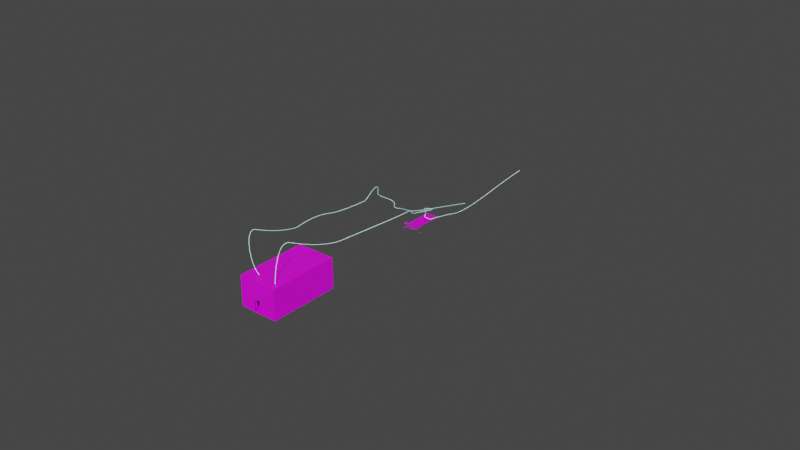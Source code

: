 # Source: tutorial_facilityRoomPushing.blend  (saved by Blender 2.81.16; exported with 4.5.12 LTS)
import bpy
from mathutils import Matrix  # noqa: F401  (used for matrix-valued properties, if any)

bpy.ops.wm.read_factory_settings(use_empty=True)
scene = bpy.context.scene
scene.name = 'Scene'

# ---- collections
col_collection = bpy.data.collections.new('Collection'); scene.collection.children.link(col_collection)

# ---- images (referenced by path relative to the original .blend; pixels are not part of the script)
import os
ASSET_DIR = os.environ.get("B2B_ASSET_DIR", "")  # directory of the original .blend (textures are referenced by path, not embedded)
HERE = os.path.dirname(os.path.abspath(__file__))  # packed textures are extracted next to this script under _unpacked/

def load_image(name, relpath, width, height, colorspace="sRGB"):
    """Load a texture the original file referenced (path relative to the .blend, or extracted next to this script)."""
    p = next((c for c in (os.path.join(HERE, relpath), os.path.join(ASSET_DIR, relpath)) if relpath and os.path.exists(c)), "")
    if p:
        img = bpy.data.images.load(p, check_existing=True)
        img.name = name
    else:  # same state as the original file: an image datablock whose file is absent (Cycles renders it pink)
        img = bpy.data.images.new(name, width, height)
        img.source = "FILE"
        img.filepath = "//" + (relpath or name)
    img.colorspace_settings.name = colorspace
    return img
img_tile_png = load_image('tile.png', 'tile.png', 1024, 1024, 'sRGB')

# ---- materials (node trees are filled in below, after node groups)
mat_tile = bpy.data.materials.new('Tile')
mat_tile.use_transparent_shadow = False
mat_wirelit = bpy.data.materials.new('WireLit')
mat_wirelit.use_transparent_shadow = False

# ---- material node trees
mat_tile.use_nodes = True; mat_tile.node_tree.nodes.clear()
_N = mat_tile.node_tree.nodes; _L = mat_tile.node_tree.links
n0 = _N.new('ShaderNodeOutputMaterial'); n0.name = 'Material Output'; n0.location = (300, 300)
n1 = _N.new('ShaderNodeBsdfPrincipled'); n1.name = 'Principled BSDF'; n1.location = (10, 300)
n1.distribution = 'GGX'
n1.subsurface_method = 'BURLEY'
n1.inputs[3].default_value = 1.45
n1.inputs[27].default_value = (0.0, 0.0, 0.0, 1.0)
n1.inputs[28].default_value = 1.0
n2 = _N.new('ShaderNodeTexImage'); n2.name = 'Image Texture'; n2.location = (-280, 275)
n2.image = img_tile_png
_L.new(n1.outputs[0], n0.inputs[0])
_L.new(n2.outputs[0], n1.inputs[0])
n0.is_active_output = True
mat_wirelit.use_nodes = True; mat_wirelit.node_tree.nodes.clear()
_N = mat_wirelit.node_tree.nodes; _L = mat_wirelit.node_tree.links
n0 = _N.new('ShaderNodeOutputMaterial'); n0.name = 'Material Output'; n0.location = (300, 300)
n1 = _N.new('ShaderNodeBsdfPrincipled'); n1.name = 'Principled BSDF'; n1.location = (10, 300)
n1.distribution = 'GGX'
n1.subsurface_method = 'BURLEY'
n1.inputs[2].default_value = 0.0
n1.inputs[3].default_value = 1.45
n1.inputs[27].default_value = (0.1556, 0.563, 0.5438, 1.0)
n1.inputs[28].default_value = 1.0
_L.new(n1.outputs[0], n0.inputs[0])
n0.is_active_output = True

# ---- world
world_world = bpy.data.worlds.new('World'); scene.world = world_world
world_world.use_nodes = True; world_world.node_tree.nodes.clear()
_N = world_world.node_tree.nodes; _L = world_world.node_tree.links
n0 = _N.new('ShaderNodeOutputWorld'); n0.name = 'World Output'; n0.location = (300, 300)
n1 = _N.new('ShaderNodeBackground'); n1.name = 'Background'; n1.location = (10, 300)
n1.inputs[0].default_value = (0.05088, 0.05088, 0.05088, 1.0)
_L.new(n1.outputs[0], n0.inputs[0])
n0.is_active_output = True
world_world.color = (0.05088, 0.05088, 0.05088)
world_world.use_sun_shadow = False
world_world.sun_shadow_jitter_overblur = 0.0

# ---- meshes
me_cube_001 = bpy.data.meshes.new('Cube.001')
me_cube_001.from_pydata([(8.0, 16.0, 0.0), (8.0, 16.0, 12.0), (8.0, -16.0, 0.0), (8.0, -16.0, 12.0), (-8.0, 16.0, 0.0), (-8.0, 16.0, 12.0), (-8.0, -16.0, 0.0), (-8.0, -16.0, 12.0), (-1.5, -16.0, 0.0), (1.5, -16.0, 0.0), (0.5, -16.0, 12.0), (-0.5, -16.0, 12.0), (8.0, -16.0, 5.0), (-8.0, -16.0, 5.0), (0.5, -16.0, 5.0), (-0.5, -16.0, 5.0), (8.0, -16.0, 4.0), (-8.0, -16.0, 4.0), (1.5, -16.0, 4.0), (-1.5, -16.0, 4.0)], [], [(15, 13, 7, 11), (5, 1, 3, 10, 11, 7), (0, 4, 6, 8, 9, 2), (12, 14, 10, 3), (14, 15, 11, 10), (16, 18, 14, 12), (19, 17, 13, 15), (4, 5, 7, 13, 17, 6), (8, 6, 17, 19), (16, 12, 3, 1, 0, 2), (2, 9, 18, 16)])
_uv = me_cube_001.uv_layers.new(name='UVMap')
_uv.uv.foreach_set('vector', [7.0, 8.5, 7.0, 16.0, 0.001387, 16.0, 0.001387, 8.5, 16.0, 32.0, 0.002297, 32.0, 0.002262, 0.002272, 7.501, 0.002264, 8.501, 0.002264, 16.0, 0.002262, 0.002275, 16.0, 0.002262, 0.002262, 32.0, 0.002278, 32.0, 6.501, 32.0, 9.501, 32.0, 16.0, 7.0, 0.001387, 7.0, 7.5, 0.001387, 7.5, 0.001385, 0.001388, 7.0, 7.5, 7.0, 8.5, 0.001387, 8.5, 0.001387, 7.5, 8.0, 0.001387, 8.0, 6.5, 7.0, 7.5, 7.0, 0.001387, 8.0, 9.5, 8.0, 16.0, 7.0, 16.0, 7.0, 8.5, 32.0, 0.002045, 32.0, 12.0, 0.001962, 12.0, 0.001959, 5.001, 0.001959, 4.001, 0.001971, 0.001959, 12.0, 9.5, 12.0, 16.0, 8.0, 16.0, 8.0, 9.5, 32.0, 4.001, 32.0, 5.001, 32.0, 12.0, 0.001959, 12.0, 0.001959, 0.001963, 32.0, 0.001959, 12.0, 0.001385, 12.0, 6.5, 8.0, 6.5, 8.0, 0.001387])
me_cube_001.materials.append(mat_tile)
me_cube_001.use_remesh_fix_poles = True
me_cube_001.use_remesh_preserve_attributes = False
me_cube_001.use_mirror_vertex_groups = False
me_cube_001.update()
me_cube_002 = bpy.data.meshes.new('Cube.002')
me_cube_002.from_pydata([(3.0, 3.0, -0.015), (3.0, 3.0, 0.015), (3.0, -12.0, -0.015), (3.0, -12.0, 0.015), (-3.0, 3.0, -0.015), (-3.0, 3.0, 0.015), (-3.0, -12.0, -0.015), (-3.0, -12.0, 0.015), (1.032, -12.58, -0.2247), (1.032, -12.58, -0.1947), (1.032, -13.58, -0.2247), (1.032, -13.58, -0.1947), (0.03196, -12.58, -0.2247), (0.03196, -12.58, -0.1947), (0.03196, -13.58, -0.2247), (0.03196, -13.58, -0.1947), (-1.816, -13.24, -0.3302), (-1.817, -13.24, -0.3003), (-1.89, -14.23, -0.2851), (-1.891, -14.23, -0.2552), (-2.811, -13.17, -0.393), (-2.813, -13.16, -0.3631), (-2.885, -14.16, -0.3479), (-2.887, -14.16, -0.318), (-0.4885, -13.05, 0.05568), (-0.4952, -13.05, 0.0849), (-0.6141, -14.04, 0.04631), (-0.6209, -14.04, 0.07554), (-1.455, -12.93, -0.1697), (-1.461, -12.93, -0.1405), (-1.58, -13.92, -0.1791), (-1.587, -13.92, -0.1499), (2.762, -12.56, -0.2255), (2.753, -12.55, -0.1971), (3.693, -12.28, 0.008131), (3.684, -12.27, 0.03651), (2.99, -13.5, -0.0001199), (2.981, -13.5, 0.02826), (3.921, -13.22, 0.2335), (3.913, -13.22, 0.2619), (4.695, -13.14, -1.389), (4.681, -13.14, -1.363), (4.715, -12.15, -1.302), (4.7, -12.15, -1.276), (5.564, -13.2, -0.8979), (5.549, -13.2, -0.8719), (5.584, -12.21, -0.8103), (5.569, -12.21, -0.7843), (-4.857, -11.19, -0.2385), (-4.849, -11.19, -0.2109), (-4.993, -10.25, 0.08887), (-4.985, -10.26, 0.1165), (-3.904, -10.97, -0.4521), (-3.896, -10.98, -0.4245), (-4.04, -10.04, -0.1247), (-4.032, -10.05, -0.09711), (2.107, -12.53, -0.2397), (2.105, -12.53, -0.2097), (2.279, -13.51, -0.2608), (2.277, -13.51, -0.2308), (1.123, -12.7, -0.3014), (1.121, -12.7, -0.2715), (1.295, -13.68, -0.3225), (1.294, -13.69, -0.2926)], [], [(0, 1, 3, 2), (2, 3, 7, 6), (6, 7, 5, 4), (4, 5, 1, 0), (2, 6, 4, 0), (7, 3, 1, 5), (8, 9, 11, 10), (10, 11, 15, 14), (14, 15, 13, 12), (12, 13, 9, 8), (10, 14, 12, 8), (15, 11, 9, 13), (16, 17, 19, 18), (18, 19, 23, 22), (22, 23, 21, 20), (20, 21, 17, 16), (18, 22, 20, 16), (23, 19, 17, 21), (24, 25, 27, 26), (26, 27, 31, 30), (30, 31, 29, 28), (28, 29, 25, 24), (26, 30, 28, 24), (31, 27, 25, 29), (32, 33, 35, 34), (34, 35, 39, 38), (38, 39, 37, 36), (36, 37, 33, 32), (34, 38, 36, 32), (39, 35, 33, 37), (40, 41, 43, 42), (42, 43, 47, 46), (46, 47, 45, 44), (44, 45, 41, 40), (42, 46, 44, 40), (47, 43, 41, 45), (48, 49, 51, 50), (50, 51, 55, 54), (54, 55, 53, 52), (52, 53, 49, 48), (50, 54, 52, 48), (55, 51, 49, 53), (56, 57, 59, 58), (58, 59, 63, 62), (62, 63, 61, 60), (60, 61, 57, 56), (58, 62, 60, 56), (63, 59, 57, 61)])
_uv = me_cube_002.uv_layers.new(name='UVMap')
_uv.uv.foreach_set('vector', [0.0, 0.0, 0.0, 0.0, 0.0, 0.0, 0.0, 0.0, 0.0, 0.0, 0.0, 0.0, 0.0, 0.0, 0.0, 0.0, 0.0, 0.0, 0.0, 0.0, 0.0, 0.0, 0.0, 0.0, 0.0, 0.0, 0.0, 0.0, 0.0, 0.0, 0.0, 0.0, 6.0, 15.0, 0.0009486, 15.0, 0.0009512, 0.0009486, 6.0, 0.0009495, 15.0, 0.0009486, 15.0, 6.0, 0.0009486, 6.0, 0.0009495, 0.0009508, 0.0, 0.0, 0.0, 0.0, 0.0, 0.0, 0.0, 0.0, 0.0, 0.0, 0.0, 0.0, 0.0, 0.0, 0.0, 0.0, 0.0, 0.0, 0.0, 0.0, 0.0, 0.0, 0.0, 0.0, 0.0, 0.0, 0.0, 0.0, 0.0, 0.0, 0.0, 0.0, 0.9999, 0.9999, 0.0001002, 0.9999, 9.998e-05, 0.0001001, 0.9999, 9.998e-05, 9.998e-05, 0.9999, 9.998e-05, 9.998e-05, 0.9999, 0.0001001, 0.9999, 0.9999, 0.0, 0.0, 0.0, 0.0, 0.0, 0.0, 0.0, 0.0, 0.0, 0.0, 0.0, 0.0, 0.0, 0.0, 0.0, 0.0, 0.0, 0.0, 0.0, 0.0, 0.0, 0.0, 0.0, 0.0, 0.0, 0.0, 0.0, 0.0, 0.0, 0.0, 0.0, 0.0, 0.9999, 0.9999, 0.0001002, 0.9999, 9.998e-05, 0.0001001, 0.9999, 9.998e-05, 9.998e-05, 0.9999, 9.998e-05, 9.998e-05, 0.9999, 0.0001001, 0.9999, 0.9999, 0.0, 0.0, 0.0, 0.0, 0.0, 0.0, 0.0, 0.0, 0.0, 0.0, 0.0, 0.0, 0.0, 0.0, 0.0, 0.0, 0.0, 0.0, 0.0, 0.0, 0.0, 0.0, 0.0, 0.0, 0.0, 0.0, 0.0, 0.0, 0.0, 0.0, 0.0, 0.0, 0.9999, 0.9999, 0.0001002, 0.9999, 9.998e-05, 0.0001001, 0.9999, 9.998e-05, 9.998e-05, 0.9999, 9.998e-05, 9.998e-05, 0.9999, 0.0001001, 0.9999, 0.9999, 0.0, 0.0, 0.0, 0.0, 0.0, 0.0, 0.0, 0.0, 0.0, 0.0, 0.0, 0.0, 0.0, 0.0, 0.0, 0.0, 0.0, 0.0, 0.0, 0.0, 0.0, 0.0, 0.0, 0.0, 0.0, 0.0, 0.0, 0.0, 0.0, 0.0, 0.0, 0.0, 0.9999, 0.9999, 0.0001002, 0.9999, 9.998e-05, 0.0001001, 0.9999, 9.998e-05, 9.998e-05, 0.9999, 9.998e-05, 9.998e-05, 0.9999, 0.0001001, 0.9999, 0.9999, 0.0, 0.0, 0.0, 0.0, 0.0, 0.0, 0.0, 0.0, 0.0, 0.0, 0.0, 0.0, 0.0, 0.0, 0.0, 0.0, 0.0, 0.0, 0.0, 0.0, 0.0, 0.0, 0.0, 0.0, 0.0, 0.0, 0.0, 0.0, 0.0, 0.0, 0.0, 0.0, 0.9999, 0.9999, 0.0001002, 0.9999, 9.998e-05, 0.0001001, 0.9999, 9.998e-05, 9.998e-05, 0.9999, 9.998e-05, 9.998e-05, 0.9999, 0.0001001, 0.9999, 0.9999, 0.0, 0.0, 0.0, 0.0, 0.0, 0.0, 0.0, 0.0, 0.0, 0.0, 0.0, 0.0, 0.0, 0.0, 0.0, 0.0, 0.0, 0.0, 0.0, 0.0, 0.0, 0.0, 0.0, 0.0, 0.0, 0.0, 0.0, 0.0, 0.0, 0.0, 0.0, 0.0, 0.9999, 0.9999, 0.0001002, 0.9999, 9.998e-05, 0.0001001, 0.9999, 9.998e-05, 9.998e-05, 0.9999, 9.998e-05, 9.998e-05, 0.9999, 0.0001001, 0.9999, 0.9999, 0.0, 0.0, 0.0, 0.0, 0.0, 0.0, 0.0, 0.0, 0.0, 0.0, 0.0, 0.0, 0.0, 0.0, 0.0, 0.0, 0.0, 0.0, 0.0, 0.0, 0.0, 0.0, 0.0, 0.0, 0.0, 0.0, 0.0, 0.0, 0.0, 0.0, 0.0, 0.0, 0.9999, 0.9999, 0.0001002, 0.9999, 9.998e-05, 0.0001001, 0.9999, 9.998e-05, 9.998e-05, 0.9999, 9.998e-05, 9.998e-05, 0.9999, 0.0001001, 0.9999, 0.9999])
me_cube_002.materials.append(mat_tile)
me_cube_002.use_remesh_fix_poles = True
me_cube_002.use_remesh_preserve_attributes = False
me_cube_002.use_mirror_vertex_groups = False
me_cube_002.update()
me_cube_003 = bpy.data.meshes.new('Cube.003')
me_cube_003.from_pydata([(9.0, 13.0, -1.0), (9.0, 13.0, 13.0), (-9.0, 13.0, -1.0), (-9.0, 13.0, 13.0), (-9.0, 16.0, -1.0), (-9.0, 16.0, 13.0), (9.0, 16.0, -1.0), (9.0, 16.0, 13.0)], [], [(0, 1, 3, 2), (4, 5, 7, 6)])
_uv = me_cube_003.uv_layers.new(name='UVMap')
_uv.uv.foreach_set('vector', [28.0, 18.0, 14.0, 18.0, 14.0, 9.537e-07, 28.0, 0.0, 14.0, 18.0, 2.861e-06, 18.0, 0.0, 9.537e-07, 14.0, 0.0])
me_cube_003.materials.append(mat_tile)
me_cube_003.use_remesh_fix_poles = True
me_cube_003.use_remesh_preserve_attributes = False
me_cube_003.use_mirror_vertex_groups = False
me_cube_003.update()
me_circle = bpy.data.meshes.new('Circle')
me_circle.from_pydata([(-5.771e-08, 0.5079, 0.2118), (-0.09908, 0.4981, 0.2118), (-0.1943, 0.4692, 0.2118), (-0.2821, 0.4223, 0.2118), (-0.3591, 0.3591, 0.2118), (-0.4223, 0.2821, 0.2118), (-0.4692, 0.1943, 0.2118), (-0.4981, 0.09908, 0.2118), (-0.5079, -1.729e-06, 0.2118), (-0.4981, -0.09908, 0.2118), (-0.4692, -0.1943, 0.2118), (-0.4223, -0.2821, 0.2118), (-0.3591, -0.3591, 0.2118), (-0.2821, -0.4223, 0.2118), (-0.1943, -0.4692, 0.2118), (-0.09908, -0.4981, 0.2118), (1.078e-07, -0.5079, 0.2118), (0.09908, -0.4981, 0.2118), (0.1943, -0.4692, 0.2118), (0.2821, -0.4223, 0.2118), (0.3591, -0.3591, 0.2118), (0.4223, -0.2821, 0.2118), (0.4692, -0.1943, 0.2118), (0.4981, -0.09908, 0.2118), (0.5079, -1.277e-06, 0.2118), (0.4981, 0.09908, 0.2118), (0.4692, 0.1943, 0.2118), (0.4223, 0.2821, 0.2118), (0.3591, 0.3591, 0.2118), (0.2821, 0.4223, 0.2118), (0.1943, 0.4692, 0.2118), (0.09908, 0.4981, 0.2118), (-3.905e-08, 0.6858, 0.06927), (-0.1338, 0.6726, 0.06927), (-0.2624, 0.6336, 0.06927), (-0.381, 0.5702, 0.06927), (-0.4849, 0.4849, 0.06927), (-0.5702, 0.381, 0.06927), (-0.6336, 0.2624, 0.06927), (-0.6726, 0.1338, 0.06927), (-0.6858, -5.267e-06, 0.06927), (-0.6726, -0.1338, 0.06927), (-0.6336, -0.2625, 0.06927), (-0.5702, -0.381, 0.06927), (-0.4849, -0.4849, 0.06927), (-0.381, -0.5702, 0.06927), (-0.2624, -0.6336, 0.06927), (-0.1338, -0.6726, 0.06927), (1.844e-07, -0.6858, 0.06927), (0.1338, -0.6726, 0.06927), (0.2624, -0.6336, 0.06927), (0.381, -0.5702, 0.06927), (0.4849, -0.4849, 0.06927), (0.5702, -0.381, 0.06927), (0.6336, -0.2625, 0.06927), (0.6726, -0.1338, 0.06927), (0.6858, -4.657e-06, 0.06927), (0.6726, 0.1338, 0.06927), (0.6336, 0.2624, 0.06927), (0.5702, 0.381, 0.06927), (0.4849, 0.4849, 0.06927), (0.381, 0.5702, 0.06927), (0.2624, 0.6336, 0.06927), (0.1338, 0.6726, 0.06927), (-0.2458, 0.1642, 0.2192), (-0.192, 0.1283, 0.1723), (-0.1728, 0.1155, 0.1291), (-0.147, 0.0982, 0.09122), (-0.1155, 0.07716, 0.06013), (-0.07955, 0.05314, 0.03703), (-0.04055, 0.02709, 0.0228), (-0.04506, 0.01866, 0.0228), (-0.01866, 0.04505, 0.0228), (-0.08839, 0.0366, 0.03703), (-0.1283, 0.05314, 0.06013), (-0.1633, 0.06764, 0.09122), (-0.192, 0.07954, 0.1291), (-0.2134, 0.08838, 0.1723), (-0.2731, 0.1131, 0.2192), (-0.03661, 0.08838, 0.03703), (-0.05315, 0.1283, 0.06013), (-0.2899, 0.05767, 0.2192), (-0.2265, 0.04505, 0.1723), (-0.2039, 0.04054, 0.1291), (-0.1734, 0.03448, 0.09122), (-0.1362, 0.02709, 0.06013), (-0.09383, 0.01866, 0.03703), (-0.06765, 0.1633, 0.09122), (-0.07955, 0.192, 0.1291), (-0.04784, 0.009508, 0.0228), (-0.04877, -7.629e-06, 0.0228), (-0.09567, -7.629e-06, 0.03703), (-0.1389, -7.629e-06, 0.06013), (-0.1768, -7.629e-06, 0.09122), (-0.2079, -7.629e-06, 0.1291), (-0.231, -7.629e-06, 0.1723), (-0.2956, -6.061e-06, 0.2192), (-0.08839, 0.2134, 0.1723), (-0.1131, 0.2731, 0.2192), (-0.2899, -0.05768, 0.2192), (-0.2265, -0.04507, 0.1723), (-0.2039, -0.04056, 0.1291), (-0.1734, -0.03449, 0.09122), (-0.1362, -0.0271, 0.06013), (-0.09383, -0.01867, 0.03703), (-0.04784, -0.009523, 0.0228), (-0.04506, -0.01867, 0.0228), (-0.08839, -0.03662, 0.03703), (-0.1283, -0.05316, 0.06013), (-0.1633, -0.06766, 0.09122), (-0.192, -0.07956, 0.1291), (-0.2134, -0.0884, 0.1723), (-0.2731, -0.1131, 0.2192), (-0.2458, -0.1642, 0.2192), (-0.192, -0.1283, 0.1723), (-0.1728, -0.1155, 0.1291), (-0.147, -0.09822, 0.09122), (-0.1155, -0.07717, 0.06013), (-0.07955, -0.05316, 0.03703), (-0.04055, -0.0271, 0.0228), (-0.03449, -0.03449, 0.0228), (-0.06765, -0.06766, 0.03703), (-0.09821, -0.09822, 0.06013), (-0.125, -0.125, 0.09122), (-0.1642, 0.2458, 0.2192), (-0.1283, 0.192, 0.1723), (-0.147, -0.147, 0.1291), (-0.1633, -0.1633, 0.1723), (-0.209, -0.209, 0.2192), (-0.1155, 0.1728, 0.1291), (-0.09821, 0.147, 0.09122), (-0.1642, -0.2458, 0.2192), (-0.1283, -0.1921, 0.1723), (-0.1155, -0.1728, 0.1291), (-0.09821, -0.147, 0.09122), (-0.07716, -0.1155, 0.06013), (-0.05315, -0.07956, 0.03703), (-0.0271, -0.04056, 0.0228), (-0.07716, 0.1155, 0.06013), (-0.05315, 0.07954, 0.03703), (-0.01866, -0.04507, 0.0228), (-0.03661, -0.0884, 0.03703), (-0.05315, -0.1283, 0.06013), (-0.06765, -0.1633, 0.09122), (-0.07955, -0.1921, 0.1291), (-0.08839, -0.2134, 0.1723), (-0.1131, -0.2731, 0.2192), (-0.0271, 0.04054, 0.0228), (-0.05767, -0.2899, 0.2192), (-0.04506, -0.2265, 0.1723), (-0.04055, -0.2039, 0.1291), (-0.03449, -0.1734, 0.09122), (-0.0271, -0.1362, 0.06013), (-0.01866, -0.09384, 0.03703), (-0.009515, -0.04784, 0.0228), (1.478e-07, -0.04878, 0.0228), (1.478e-07, -0.09568, 0.03703), (1.441e-07, -0.1389, 0.06013), (1.404e-07, -0.1768, 0.09122), (1.255e-07, -0.2079, 0.1291), (1.627e-07, -0.231, 0.1723), (1.121e-07, -0.2956, 0.2192), (0.05767, -0.2899, 0.2192), (0.04506, -0.2265, 0.1723), (0.04055, -0.2039, 0.1291), (0.03449, -0.1734, 0.09122), (0.0271, -0.1362, 0.06013), (0.01866, -0.09384, 0.03703), (0.009515, -0.04784, 0.0228), (0.01866, -0.04507, 0.0228), (0.03661, -0.0884, 0.03703), (0.05315, -0.1283, 0.06013), (0.06765, -0.1633, 0.09122), (0.07955, -0.1921, 0.1291), (0.08839, -0.2134, 0.1723), (0.1131, -0.2731, 0.2192), (-0.03449, 0.03448, 0.0228), (-0.06765, 0.06764, 0.03703), (0.1642, -0.2458, 0.2192), (0.1283, -0.1921, 0.1723), (0.1155, -0.1728, 0.1291), (0.09821, -0.147, 0.09122), (0.07716, -0.1155, 0.06013), (0.05315, -0.07956, 0.03703), (0.0271, -0.04056, 0.0228), (0.03449, -0.03449, 0.0228), (0.06765, -0.06766, 0.03703), (0.09821, -0.09822, 0.06013), (0.125, -0.125, 0.09122), (-0.09821, 0.0982, 0.06013), (-0.125, 0.125, 0.09122), (0.147, -0.147, 0.1291), (0.1633, -0.1633, 0.1723), (0.209, -0.209, 0.2192), (-0.147, 0.147, 0.1291), (-0.1633, 0.1633, 0.1723), (0.2458, -0.1642, 0.2192), (0.192, -0.1283, 0.1723), (0.1728, -0.1155, 0.1291), (0.147, -0.09822, 0.09122), (0.1155, -0.07717, 0.06013), (0.07955, -0.05316, 0.03703), (0.04055, -0.0271, 0.0228), (-0.209, 0.209, 0.2192), (0.04506, -0.01867, 0.0228), (0.08839, -0.03662, 0.03703), (0.1283, -0.05316, 0.06013), (0.1633, -0.06766, 0.09122), (0.192, -0.07956, 0.1291), (0.2134, -0.0884, 0.1723), (0.2731, -0.1131, 0.2192), (0.2899, -0.05768, 0.2192), (0.2265, -0.04507, 0.1723), (0.2039, -0.04056, 0.1291), (0.1734, -0.03449, 0.09122), (0.1362, -0.0271, 0.06013), (0.09383, -0.01867, 0.03703), (0.1944, 0.9775, -2.235e-08), (0.04784, -0.009523, 0.0228), (0.04877, -7.629e-06, 0.0228), (0.09567, -7.629e-06, 0.03703), (0.1389, -7.629e-06, 0.06013), (0.1768, -7.629e-06, 0.09122), (0.2079, -7.629e-06, 0.1291), (0.231, -7.629e-06, 0.1723), (0.2956, -6.061e-06, 0.2192), (0.3814, 0.9207, -2.235e-08), (0.5537, 0.8287, -2.235e-08), (0.2899, 0.05766, 0.2192), (0.2265, 0.04505, 0.1723), (0.7047, 0.7047, -2.235e-08), (0.8286, 0.5537, -2.235e-08), (0.2039, 0.04054, 0.1291), (0.1734, 0.03448, 0.09122), (0.1362, 0.02709, 0.06013), (0.09383, 0.01866, 0.03703), (0.04784, 0.009508, 0.0228), (0.04506, 0.01866, 0.0228), (0.08839, 0.0366, 0.03703), (0.1283, 0.05314, 0.06013), (0.1633, 0.06764, 0.09122), (0.192, 0.07954, 0.1291), (0.2134, 0.08838, 0.1723), (0.2731, 0.1131, 0.2192), (0.9207, 0.3814, -2.235e-08), (0.9775, 0.1944, -2.235e-08), (0.9966, 4.332e-06, -2.235e-08), (0.9775, -0.1944, -2.235e-08), (0.2458, 0.1642, 0.2192), (0.192, 0.1283, 0.1723), (0.1728, 0.1155, 0.1291), (0.147, 0.0982, 0.09122), (0.1155, 0.07716, 0.06013), (0.07955, 0.05314, 0.03703), (0.04055, 0.02709, 0.0228), (0.03449, 0.03448, 0.0228), (0.06765, 0.06764, 0.03703), (0.09821, 0.0982, 0.06013), (0.125, 0.125, 0.09122), (0.9207, -0.3814, -2.235e-08), (0.8286, -0.5537, -2.235e-08), (0.147, 0.147, 0.1291), (0.1633, 0.1633, 0.1723), (0.209, 0.209, 0.2192), (0.7047, -0.7047, -2.235e-08), (0.5537, -0.8286, -2.235e-08), (0.1642, 0.2458, 0.2192), (0.1283, 0.192, 0.1723), (0.1155, 0.1728, 0.1291), (0.09821, 0.147, 0.09122), (0.07716, 0.1155, 0.06013), (0.05315, 0.07954, 0.03703), (0.0271, 0.04054, 0.0228), (1.468e-07, -7.629e-06, 0.018), (0.3814, -0.9207, -2.235e-08), (0.1944, -0.9775, -2.235e-08), (0.01866, 0.04505, 0.0228), (0.03661, 0.08838, 0.03703), (0.05315, 0.1283, 0.06013), (0.06765, 0.1633, 0.09122), (0.07955, 0.192, 0.1291), (0.08839, 0.2134, 0.1723), (0.1131, 0.2731, 0.2192), (3.001e-07, -0.9966, -2.235e-08), (-0.1944, -0.9775, -2.235e-08), (0.05767, 0.2899, 0.2192), (0.04506, 0.2265, 0.1723), (0.04055, 0.2039, 0.1291), (0.03449, 0.1734, 0.09122), (0.0271, 0.1362, 0.06013), (-0.3814, -0.9207, -2.235e-08), (-0.5537, -0.8286, -2.235e-08), (0.01866, 0.09382, 0.03703), (0.009515, 0.04783, 0.0228), (1.468e-07, 0.04877, 0.0228), (1.468e-07, 0.09566, 0.03703), (1.468e-07, 0.1389, 0.06013), (1.468e-07, 0.1768, 0.09122), (1.468e-07, 0.2079, 0.1291), (1.468e-07, 0.231, 0.1723), (1.379e-07, 0.2956, 0.2192), (-0.7047, -0.7047, -2.235e-08), (-0.8286, -0.5537, -2.235e-08), (-0.9207, -0.3814, -2.235e-08), (-0.9775, -0.1944, -2.235e-08), (-0.9966, 3.445e-06, -2.235e-08), (-0.9775, 0.1944, -2.235e-08), (-0.9207, 0.3814, -2.235e-08), (-0.8286, 0.5537, -2.235e-08), (-0.7047, 0.7047, -2.235e-08), (-0.5537, 0.8286, -2.235e-08), (-0.3814, 0.9207, -2.235e-08), (-0.1944, 0.9775, -2.235e-08), (-2.466e-08, 0.9966, -2.235e-08), (-0.009515, 0.04783, 0.0228), (-0.01866, 0.09382, 0.03703), (-0.0271, 0.1362, 0.06013), (-0.03449, 0.1734, 0.09122), (-0.04055, 0.2039, 0.1291), (-0.04506, 0.2265, 0.1723), (-0.05767, 0.2899, 0.2192)], [], [(12, 11, 43, 44), (26, 25, 57, 58), (13, 12, 44, 45), (27, 26, 58, 59), (14, 13, 45, 46), (1, 0, 32, 33), (28, 27, 59, 60), (15, 14, 46, 47), (2, 1, 33, 34), (29, 28, 60, 61), (16, 15, 47, 48), (3, 2, 34, 35), (30, 29, 61, 62), (17, 16, 48, 49), (4, 3, 35, 36), (31, 30, 62, 63), (18, 17, 49, 50), (5, 4, 36, 37), (0, 31, 63, 32), (19, 18, 50, 51), (6, 5, 37, 38), (20, 19, 51, 52), (7, 6, 38, 39), (21, 20, 52, 53), (8, 7, 39, 40), (22, 21, 53, 54), (9, 8, 40, 41), (23, 22, 54, 55), (10, 9, 41, 42), (24, 23, 55, 56), (11, 10, 42, 43), (25, 24, 56, 57), (320, 300, 0, 1), (98, 320, 1, 2), (124, 98, 2, 3), (203, 124, 3, 4), (64, 203, 4, 5), (78, 64, 5, 6), (81, 78, 6, 7), (96, 81, 7, 8), (99, 96, 8, 9), (112, 99, 9, 10), (113, 112, 10, 11), (128, 113, 11, 12), (131, 128, 12, 13), (146, 131, 13, 14), (148, 146, 14, 15), (161, 148, 15, 16), (162, 161, 16, 17), (175, 162, 17, 18), (178, 175, 18, 19), (193, 178, 19, 20), (196, 193, 20, 21), (210, 196, 21, 22), (211, 210, 22, 23), (225, 211, 23, 24), (228, 225, 24, 25), (243, 228, 25, 26), (248, 243, 26, 27), (263, 248, 27, 28), (266, 263, 28, 29), (282, 266, 29, 30), (285, 282, 30, 31), (300, 285, 31, 0), (79, 315, 316, 80), (314, 294, 295, 315), (97, 319, 320, 98), (318, 298, 299, 319), (315, 295, 296, 316), (88, 318, 319, 97), (273, 314, 72), (139, 79, 80, 138), (138, 80, 87, 130), (80, 316, 317, 87), (125, 97, 98, 124), (72, 314, 315, 79), (273, 72, 147), (147, 72, 79, 139), (176, 147, 139, 177), (194, 129, 125, 195), (190, 130, 129, 194), (129, 88, 97, 125), (195, 125, 124, 203), (130, 87, 88, 129), (273, 147, 176), (177, 139, 138, 189), (189, 138, 130, 190), (68, 189, 190, 67), (66, 194, 195, 65), (67, 190, 194, 66), (70, 176, 177, 69), (69, 177, 189, 68), (65, 195, 203, 64), (273, 176, 70), (71, 70, 69, 73), (273, 70, 71), (75, 67, 66, 76), (73, 69, 68, 74), (74, 68, 67, 75), (76, 66, 65, 77), (77, 65, 64, 78), (85, 74, 75, 84), (82, 77, 78, 81), (86, 73, 74, 85), (84, 75, 76, 83), (89, 71, 73, 86), (83, 76, 77, 82), (94, 83, 82, 95), (95, 82, 81, 96), (93, 84, 83, 94), (92, 85, 84, 93), (90, 89, 86, 91), (273, 71, 89), (103, 92, 93, 102), (273, 89, 90), (105, 90, 91, 104), (273, 90, 105), (101, 94, 95, 100), (100, 95, 96, 99), (104, 91, 92, 103), (91, 86, 85, 92), (109, 102, 101, 110), (107, 104, 103, 108), (111, 100, 99, 112), (106, 105, 104, 107), (102, 93, 94, 101), (273, 105, 106), (108, 103, 102, 109), (110, 101, 100, 111), (118, 107, 108, 117), (115, 110, 111, 114), (273, 106, 119), (116, 109, 110, 115), (114, 111, 112, 113), (127, 114, 113, 128), (123, 116, 115, 126), (120, 119, 118, 121), (119, 106, 107, 118), (273, 119, 120), (121, 118, 117, 122), (117, 108, 109, 116), (122, 117, 116, 123), (132, 127, 128, 131), (273, 120, 137), (134, 123, 126, 133), (133, 126, 127, 132), (136, 121, 122, 135), (126, 115, 114, 127), (137, 120, 121, 136), (143, 134, 133, 144), (140, 137, 136, 141), (135, 122, 123, 134), (145, 132, 131, 146), (273, 137, 140), (142, 135, 134, 143), (151, 143, 144, 150), (154, 140, 141, 153), (150, 144, 145, 149), (152, 142, 143, 151), (144, 133, 132, 145), (273, 140, 154), (141, 136, 135, 142), (149, 145, 146, 148), (168, 155, 156, 167), (160, 149, 148, 161), (273, 155, 168), (165, 158, 159, 164), (167, 156, 157, 166), (163, 160, 161, 162), (164, 159, 160, 163), (166, 157, 158, 165), (169, 168, 167, 170), (273, 168, 169), (173, 164, 163, 174), (172, 165, 164, 173), (174, 163, 162, 175), (170, 167, 166, 171), (183, 170, 171, 182), (184, 169, 170, 183), (179, 174, 175, 178), (180, 173, 174, 179), (273, 169, 184), (171, 166, 165, 172), (187, 182, 181, 188), (191, 180, 179, 192), (192, 179, 178, 193), (188, 181, 180, 191), (181, 172, 173, 180), (182, 171, 172, 181), (185, 184, 183, 186), (186, 183, 182, 187), (273, 185, 202), (202, 185, 186, 201), (273, 184, 185), (157, 152, 151, 158), (201, 186, 187, 200), (199, 188, 191, 198), (273, 202, 204), (209, 197, 196, 210), (273, 154, 155), (198, 191, 192, 197), (197, 192, 193, 196), (200, 187, 188, 199), (208, 198, 197, 209), (216, 205, 206, 215), (215, 206, 207, 214), (213, 208, 209, 212), (219, 218, 216, 220), (218, 204, 205, 216), (221, 215, 214, 222), (214, 207, 208, 213), (212, 209, 210, 211), (273, 218, 219), (222, 214, 213, 223), (223, 213, 212, 224), (220, 216, 215, 221), (224, 212, 211, 225), (234, 221, 222, 233), (233, 222, 223, 232), (232, 223, 224, 229), (235, 220, 221, 234), (229, 224, 225, 228), (273, 219, 236), (158, 151, 150, 159), (236, 219, 220, 235), (237, 236, 235, 238), (206, 200, 199, 207), (240, 233, 232, 241), (273, 236, 237), (239, 234, 233, 240), (242, 229, 228, 243), (238, 235, 234, 239), (241, 232, 229, 242), (250, 241, 242, 249), (273, 237, 254), (253, 238, 239, 252), (204, 202, 201, 205), (205, 201, 200, 206), (156, 153, 152, 157), (261, 250, 249, 262), (252, 239, 240, 251), (256, 253, 252, 257), (251, 240, 241, 250), (255, 254, 253, 256), (249, 242, 243, 248), (254, 237, 238, 253), (258, 251, 250, 261), (269, 258, 261, 268), (273, 255, 272), (257, 252, 251, 258), (207, 199, 198, 208), (273, 254, 255), (267, 262, 263, 266), (262, 249, 248, 263), (159, 150, 149, 160), (271, 256, 257, 270), (268, 261, 262, 267), (270, 257, 258, 269), (272, 255, 256, 271), (280, 268, 267, 281), (278, 270, 269, 279), (281, 267, 266, 282), (273, 272, 276), (277, 271, 270, 278), (276, 272, 271, 277), (279, 269, 268, 280), (288, 279, 280, 287), (273, 276, 293), (287, 280, 281, 286), (293, 276, 277, 292), (292, 277, 278, 289), (286, 281, 282, 285), (289, 278, 279, 288), (273, 204, 218), (155, 154, 153, 156), (297, 288, 287, 298), (296, 289, 288, 297), (294, 293, 292, 295), (298, 287, 286, 299), (273, 293, 294), (273, 294, 314), (299, 286, 285, 300), (295, 292, 289, 296), (87, 317, 318, 88), (316, 296, 297, 317), (317, 297, 298, 318), (153, 141, 142, 152), (42, 41, 304, 303), (56, 55, 247, 246), (43, 42, 303, 302), (57, 56, 246, 245), (44, 43, 302, 301), (58, 57, 245, 244), (45, 44, 301, 291), (59, 58, 244, 231), (46, 45, 291, 290), (33, 32, 313, 312), (60, 59, 231, 230), (47, 46, 290, 284), (34, 33, 312, 311), (61, 60, 230, 227), (48, 47, 284, 283), (35, 34, 311, 310), (62, 61, 227, 226), (49, 48, 283, 275), (36, 35, 310, 309), (63, 62, 226, 217), (50, 49, 275, 274), (37, 36, 309, 308), (32, 63, 217, 313), (51, 50, 274, 265), (38, 37, 308, 307), (52, 51, 265, 264), (39, 38, 307, 306), (53, 52, 264, 260), (40, 39, 306, 305), (54, 53, 260, 259), (41, 40, 305, 304), (55, 54, 259, 247), (319, 299, 300, 320)])
me_circle.polygons.foreach_set('use_smooth', [True] * 320)
_uv = me_circle.uv_layers.new(name='UVMap')
_uv.uv.foreach_set('vector', [0.0, 0.0, 0.0, 0.0, 0.0, 0.0, 0.0, 0.0, 0.0, 0.0, 0.0, 0.0, 0.0, 0.0, 0.0, 0.0, 0.0, 0.0, 0.0, 0.0, 0.0, 0.0, 0.0, 0.0, 0.0, 0.0, 0.0, 0.0, 0.0, 0.0, 0.0, 0.0, 0.0, 0.0, 0.0, 0.0, 0.0, 0.0, 0.0, 0.0, 0.0, 0.0, 0.0, 0.0, 0.0, 0.0, 0.0, 0.0, 0.0, 0.0, 0.0, 0.0, 0.0, 0.0, 0.0, 0.0, 0.0, 0.0, 0.0, 0.0, 0.0, 0.0, 0.0, 0.0, 0.0, 0.0, 0.0, 0.0, 0.0, 0.0, 0.0, 0.0, 0.0, 0.0, 0.0, 0.0, 0.0, 0.0, 0.0, 0.0, 0.0, 0.0, 0.0, 0.0, 0.0, 0.0, 0.0, 0.0, 0.0, 0.0, 0.0, 0.0, 0.0, 0.0, 0.0, 0.0, 0.0, 0.0, 0.0, 0.0, 0.0, 0.0, 0.0, 0.0, 0.0, 0.0, 0.0, 0.0, 0.0, 0.0, 0.0, 0.0, 0.0, 0.0, 0.0, 0.0, 0.0, 0.0, 0.0, 0.0, 0.0, 0.0, 0.0, 0.0, 0.0, 0.0, 0.0, 0.0, 0.0, 0.0, 0.0, 0.0, 0.0, 0.0, 0.0, 0.0, 0.0, 0.0, 0.0, 0.0, 0.0, 0.0, 0.0, 0.0, 0.0, 0.0, 0.0, 0.0, 0.0, 0.0, 0.0, 0.0, 0.0, 0.0, 0.0, 0.0, 0.0, 0.0, 0.0, 0.0, 0.0, 0.0, 0.0, 0.0, 0.0, 0.0, 0.0, 0.0, 0.0, 0.0, 0.0, 0.0, 0.0, 0.0, 0.0, 0.0, 0.0, 0.0, 0.0, 0.0, 0.0, 0.0, 0.0, 0.0, 0.0, 0.0, 0.0, 0.0, 0.0, 0.0, 0.0, 0.0, 0.0, 0.0, 0.0, 0.0, 0.0, 0.0, 0.0, 0.0, 0.0, 0.0, 0.0, 0.0, 0.0, 0.0, 0.0, 0.0, 0.0, 0.0, 0.0, 0.0, 0.0, 0.0, 0.0, 0.0, 0.0, 0.0, 0.0, 0.0, 0.0, 0.0, 0.0, 0.0, 0.0, 0.0, 0.0, 0.0, 0.0, 0.0, 0.0, 0.0, 0.0, 0.0, 0.0, 0.0, 0.0, 0.0, 0.0, 0.0, 0.0, 0.0, 0.0, 0.0, 0.0, 0.0, 0.0, 0.0, 0.0, 0.0, 0.0, 0.0, 0.0, 0.0, 0.0, 0.0, 0.7812, 0.4375, 0.75, 0.4375, 0.0, 0.0, 0.0, 0.0, 0.8125, 0.4375, 0.7812, 0.4375, 0.0, 0.0, 0.0, 0.0, 0.8438, 0.4375, 0.8125, 0.4375, 0.0, 0.0, 0.0, 0.0, 0.875, 0.4375, 0.8438, 0.4375, 0.0, 0.0, 0.0, 0.0, 0.9062, 0.4375, 0.875, 0.4375, 0.0, 0.0, 0.0, 0.0, 0.9375, 0.4375, 0.9062, 0.4375, 0.0, 0.0, 0.0, 0.0, 0.9688, 0.4375, 0.9375, 0.4375, 0.0, 0.0, 0.0, 0.0, 1.0, 0.4375, 0.9688, 0.4375, 0.0, 0.0, 0.0, 0.0, 0.03125, 0.4375, 0.0, 0.4375, 0.0, 0.0, 0.0, 0.0, 0.0625, 0.4375, 0.03125, 0.4375, 0.0, 0.0, 0.0, 0.0, 0.09375, 0.4375, 0.0625, 0.4375, 0.0, 0.0, 0.0, 0.0, 0.125, 0.4375, 0.09375, 0.4375, 0.0, 0.0, 0.0, 0.0, 0.1562, 0.4375, 0.125, 0.4375, 0.0, 0.0, 0.0, 0.0, 0.1875, 0.4375, 0.1562, 0.4375, 0.0, 0.0, 0.0, 0.0, 0.2187, 0.4375, 0.1875, 0.4375, 0.0, 0.0, 0.0, 0.0, 0.25, 0.4375, 0.2187, 0.4375, 0.0, 0.0, 0.0, 0.0, 0.2812, 0.4375, 0.25, 0.4375, 0.0, 0.0, 0.0, 0.0, 0.3125, 0.4375, 0.2812, 0.4375, 0.0, 0.0, 0.0, 0.0, 0.3437, 0.4375, 0.3125, 0.4375, 0.0, 0.0, 0.0, 0.0, 0.375, 0.4375, 0.3437, 0.4375, 0.0, 0.0, 0.0, 0.0, 0.4062, 0.4375, 0.375, 0.4375, 0.0, 0.0, 0.0, 0.0, 0.4375, 0.4375, 0.4062, 0.4375, 0.0, 0.0, 0.0, 0.0, 0.4687, 0.4375, 0.4375, 0.4375, 0.0, 0.0, 0.0, 0.0, 0.5, 0.4375, 0.4687, 0.4375, 0.0, 0.0, 0.0, 0.0, 0.5312, 0.4375, 0.5, 0.4375, 0.0, 0.0, 0.0, 0.0, 0.5625, 0.4375, 0.5312, 0.4375, 0.0, 0.0, 0.0, 0.0, 0.5937, 0.4375, 0.5625, 0.4375, 0.0, 0.0, 0.0, 0.0, 0.625, 0.4375, 0.5937, 0.4375, 0.0, 0.0, 0.0, 0.0, 0.6562, 0.4375, 0.625, 0.4375, 0.0, 0.0, 0.0, 0.0, 0.6875, 0.4375, 0.6562, 0.4375, 0.0, 0.0, 0.0, 0.0, 0.7188, 0.4375, 0.6875, 0.4375, 0.0, 0.0, 0.0, 0.0, 0.75, 0.4375, 0.7188, 0.4375, 0.0, 0.0, 0.0, 0.0, 0.8125, 0.125, 0.7812, 0.125, 0.7812, 0.1875, 0.8125, 0.1875, 0.7812, 0.0625, 0.75, 0.0625, 0.75, 0.125, 0.7812, 0.125, 0.8125, 0.375, 0.7812, 0.375, 0.7812, 0.4375, 0.8125, 0.4375, 0.7812, 0.3125, 0.75, 0.3125, 0.75, 0.375, 0.7812, 0.375, 0.7812, 0.125, 0.75, 0.125, 0.75, 0.1875, 0.7812, 0.1875, 0.8125, 0.3125, 0.7812, 0.3125, 0.7812, 0.375, 0.8125, 0.375, 0.7969, 0.0, 0.7812, 0.0625, 0.8125, 0.0625, 0.8438, 0.125, 0.8125, 0.125, 0.8125, 0.1875, 0.8438, 0.1875, 0.8438, 0.1875, 0.8125, 0.1875, 0.8125, 0.25, 0.8438, 0.25, 0.8125, 0.1875, 0.7812, 0.1875, 0.7812, 0.25, 0.8125, 0.25, 0.8438, 0.375, 0.8125, 0.375, 0.8125, 0.4375, 0.8438, 0.4375, 0.8125, 0.0625, 0.7812, 0.0625, 0.7812, 0.125, 0.8125, 0.125, 0.8281, 0.0, 0.8125, 0.0625, 0.8438, 0.0625, 0.8438, 0.0625, 0.8125, 0.0625, 0.8125, 0.125, 0.8438, 0.125, 0.875, 0.0625, 0.8438, 0.0625, 0.8438, 0.125, 0.875, 0.125, 0.875, 0.3125, 0.8438, 0.3125, 0.8438, 0.375, 0.875, 0.375, 0.875, 0.25, 0.8438, 0.25, 0.8438, 0.3125, 0.875, 0.3125, 0.8438, 0.3125, 0.8125, 0.3125, 0.8125, 0.375, 0.8438, 0.375, 0.875, 0.375, 0.8438, 0.375, 0.8438, 0.4375, 0.875, 0.4375, 0.8438, 0.25, 0.8125, 0.25, 0.8125, 0.3125, 0.8438, 0.3125, 0.8594, 0.0, 0.8438, 0.0625, 0.875, 0.0625, 0.875, 0.125, 0.8438, 0.125, 0.8438, 0.1875, 0.875, 0.1875, 0.875, 0.1875, 0.8438, 0.1875, 0.8438, 0.25, 0.875, 0.25, 0.9062, 0.1875, 0.875, 0.1875, 0.875, 0.25, 0.9062, 0.25, 0.9062, 0.3125, 0.875, 0.3125, 0.875, 0.375, 0.9062, 0.375, 0.9062, 0.25, 0.875, 0.25, 0.875, 0.3125, 0.9062, 0.3125, 0.9063, 0.0625, 0.875, 0.0625, 0.875, 0.125, 0.9063, 0.125, 0.9063, 0.125, 0.875, 0.125, 0.875, 0.1875, 0.9062, 0.1875, 0.9062, 0.375, 0.875, 0.375, 0.875, 0.4375, 0.9062, 0.4375, 0.8906, 0.0, 0.875, 0.0625, 0.9063, 0.0625, 0.9375, 0.0625, 0.9063, 0.0625, 0.9063, 0.125, 0.9375, 0.125, 0.9219, 0.0, 0.9063, 0.0625, 0.9375, 0.0625, 0.9375, 0.25, 0.9062, 0.25, 0.9062, 0.3125, 0.9375, 0.3125, 0.9375, 0.125, 0.9063, 0.125, 0.9062, 0.1875, 0.9375, 0.1875, 0.9375, 0.1875, 0.9062, 0.1875, 0.9062, 0.25, 0.9375, 0.25, 0.9375, 0.3125, 0.9062, 0.3125, 0.9062, 0.375, 0.9375, 0.375, 0.9375, 0.375, 0.9062, 0.375, 0.9062, 0.4375, 0.9375, 0.4375, 0.9688, 0.1875, 0.9375, 0.1875, 0.9375, 0.25, 0.9688, 0.25, 0.9688, 0.375, 0.9375, 0.375, 0.9375, 0.4375, 0.9688, 0.4375, 0.9688, 0.125, 0.9375, 0.125, 0.9375, 0.1875, 0.9688, 0.1875, 0.9688, 0.25, 0.9375, 0.25, 0.9375, 0.3125, 0.9688, 0.3125, 0.9688, 0.0625, 0.9375, 0.0625, 0.9375, 0.125, 0.9688, 0.125, 0.9688, 0.3125, 0.9375, 0.3125, 0.9375, 0.375, 0.9688, 0.375, 1.0, 0.3125, 0.9688, 0.3125, 0.9688, 0.375, 1.0, 0.375, 1.0, 0.375, 0.9688, 0.375, 0.9688, 0.4375, 1.0, 0.4375, 1.0, 0.25, 0.9688, 0.25, 0.9688, 0.3125, 1.0, 0.3125, 1.0, 0.1875, 0.9688, 0.1875, 0.9688, 0.25, 1.0, 0.25, 1.0, 0.0625, 0.9688, 0.0625, 0.9688, 0.125, 1.0, 0.125, 0.9531, 0.0, 0.9375, 0.0625, 0.9688, 0.0625, 0.03125, 0.1875, 5.96e-08, 0.1875, 0.0, 0.25, 0.03125, 0.25, 0.9844, 0.0, 0.9688, 0.0625, 1.0, 0.0625, 0.03125, 0.0625, 2.384e-07, 0.0625, 8.941e-08, 0.125, 0.03125, 0.125, 0.01563, 0.0, 2.384e-07, 0.0625, 0.03125, 0.0625, 0.03125, 0.3125, 0.0, 0.3125, 5.96e-08, 0.375, 0.03125, 0.375, 0.03125, 0.375, 5.96e-08, 0.375, 0.0, 0.4375, 0.03125, 0.4375, 0.03125, 0.125, 8.941e-08, 0.125, 5.96e-08, 0.1875, 0.03125, 0.1875, 1.0, 0.125, 0.9688, 0.125, 0.9688, 0.1875, 1.0, 0.1875, 0.0625, 0.25, 0.03125, 0.25, 0.03125, 0.3125, 0.0625, 0.3125, 0.0625, 0.125, 0.03125, 0.125, 0.03125, 0.1875, 0.0625, 0.1875, 0.0625, 0.375, 0.03125, 0.375, 0.03125, 0.4375, 0.0625, 0.4375, 0.0625, 0.0625, 0.03125, 0.0625, 0.03125, 0.125, 0.0625, 0.125, 0.03125, 0.25, 0.0, 0.25, 0.0, 0.3125, 0.03125, 0.3125, 0.04688, 0.0, 0.03125, 0.0625, 0.0625, 0.0625, 0.0625, 0.1875, 0.03125, 0.1875, 0.03125, 0.25, 0.0625, 0.25, 0.0625, 0.3125, 0.03125, 0.3125, 0.03125, 0.375, 0.0625, 0.375, 0.09375, 0.125, 0.0625, 0.125, 0.0625, 0.1875, 0.09375, 0.1875, 0.09375, 0.3125, 0.0625, 0.3125, 0.0625, 0.375, 0.09375, 0.375, 0.07813, 0.0, 0.0625, 0.0625, 0.09375, 0.0625, 0.09375, 0.25, 0.0625, 0.25, 0.0625, 0.3125, 0.09375, 0.3125, 0.09375, 0.375, 0.0625, 0.375, 0.0625, 0.4375, 0.09375, 0.4375, 0.125, 0.375, 0.09375, 0.375, 0.09375, 0.4375, 0.125, 0.4375, 0.125, 0.25, 0.09375, 0.25, 0.09375, 0.3125, 0.125, 0.3125, 0.125, 0.0625, 0.09375, 0.0625, 0.09375, 0.125, 0.125, 0.125, 0.09375, 0.0625, 0.0625, 0.0625, 0.0625, 0.125, 0.09375, 0.125, 0.1094, 0.0, 0.09375, 0.0625, 0.125, 0.0625, 0.125, 0.125, 0.09375, 0.125, 0.09375, 0.1875, 0.125, 0.1875, 0.09375, 0.1875, 0.0625, 0.1875, 0.0625, 0.25, 0.09375, 0.25, 0.125, 0.1875, 0.09375, 0.1875, 0.09375, 0.25, 0.125, 0.25, 0.1563, 0.375, 0.125, 0.375, 0.125, 0.4375, 0.1562, 0.4375, 0.1406, 0.0, 0.125, 0.0625, 0.1563, 0.0625, 0.1563, 0.25, 0.125, 0.25, 0.125, 0.3125, 0.1562, 0.3125, 0.1562, 0.3125, 0.125, 0.3125, 0.125, 0.375, 0.1563, 0.375, 0.1563, 0.125, 0.125, 0.125, 0.125, 0.1875, 0.1563, 0.1875, 0.125, 0.3125, 0.09375, 0.3125, 0.09375, 0.375, 0.125, 0.375, 0.1563, 0.0625, 0.125, 0.0625, 0.125, 0.125, 0.1563, 0.125, 0.1875, 0.25, 0.1563, 0.25, 0.1562, 0.3125, 0.1875, 0.3125, 0.1875, 0.0625, 0.1563, 0.0625, 0.1563, 0.125, 0.1875, 0.125, 0.1563, 0.1875, 0.125, 0.1875, 0.125, 0.25, 0.1563, 0.25, 0.1875, 0.375, 0.1563, 0.375, 0.1562, 0.4375, 0.1875, 0.4375, 0.1719, 0.0, 0.1563, 0.0625, 0.1875, 0.0625, 0.1875, 0.1875, 0.1563, 0.1875, 0.1563, 0.25, 0.1875, 0.25, 0.2187, 0.25, 0.1875, 0.25, 0.1875, 0.3125, 0.2187, 0.3125, 0.2188, 0.0625, 0.1875, 0.0625, 0.1875, 0.125, 0.2188, 0.125, 0.2187, 0.3125, 0.1875, 0.3125, 0.1875, 0.375, 0.2188, 0.375, 0.2188, 0.1875, 0.1875, 0.1875, 0.1875, 0.25, 0.2187, 0.25, 0.1875, 0.3125, 0.1562, 0.3125, 0.1563, 0.375, 0.1875, 0.375, 0.2031, 0.0, 0.1875, 0.0625, 0.2188, 0.0625, 0.1875, 0.125, 0.1563, 0.125, 0.1563, 0.1875, 0.1875, 0.1875, 0.2188, 0.375, 0.1875, 0.375, 0.1875, 0.4375, 0.2187, 0.4375, 0.2812, 0.0625, 0.25, 0.0625, 0.25, 0.125, 0.2812, 0.125, 0.25, 0.375, 0.2188, 0.375, 0.2187, 0.4375, 0.25, 0.4375, 0.2656, 0.0, 0.25, 0.0625, 0.2812, 0.0625, 0.2812, 0.25, 0.25, 0.25, 0.25, 0.3125, 0.2812, 0.3125, 0.2812, 0.125, 0.25, 0.125, 0.25, 0.1875, 0.2812, 0.1875, 0.2812, 0.375, 0.25, 0.375, 0.25, 0.4375, 0.2812, 0.4375, 0.2812, 0.3125, 0.25, 0.3125, 0.25, 0.375, 0.2812, 0.375, 0.2812, 0.1875, 0.25, 0.1875, 0.25, 0.25, 0.2812, 0.25, 0.3125, 0.0625, 0.2812, 0.0625, 0.2812, 0.125, 0.3125, 0.125, 0.2969, 0.0, 0.2812, 0.0625, 0.3125, 0.0625, 0.3125, 0.3125, 0.2812, 0.3125, 0.2812, 0.375, 0.3125, 0.375, 0.3125, 0.25, 0.2812, 0.25, 0.2812, 0.3125, 0.3125, 0.3125, 0.3125, 0.375, 0.2812, 0.375, 0.2812, 0.4375, 0.3125, 0.4375, 0.3125, 0.125, 0.2812, 0.125, 0.2812, 0.1875, 0.3125, 0.1875, 0.3437, 0.125, 0.3125, 0.125, 0.3125, 0.1875, 0.3437, 0.1875, 0.3437, 0.0625, 0.3125, 0.0625, 0.3125, 0.125, 0.3437, 0.125, 0.3437, 0.375, 0.3125, 0.375, 0.3125, 0.4375, 0.3437, 0.4375, 0.3437, 0.3125, 0.3125, 0.3125, 0.3125, 0.375, 0.3437, 0.375, 0.3281, 0.0, 0.3125, 0.0625, 0.3437, 0.0625, 0.3125, 0.1875, 0.2812, 0.1875, 0.2812, 0.25, 0.3125, 0.25, 0.375, 0.1875, 0.3437, 0.1875, 0.3437, 0.25, 0.375, 0.25, 0.375, 0.3125, 0.3437, 0.3125, 0.3437, 0.375, 0.375, 0.375, 0.375, 0.375, 0.3437, 0.375, 0.3437, 0.4375, 0.375, 0.4375, 0.375, 0.25, 0.3437, 0.25, 0.3437, 0.3125, 0.375, 0.3125, 0.3437, 0.25, 0.3125, 0.25, 0.3125, 0.3125, 0.3437, 0.3125, 0.3437, 0.1875, 0.3125, 0.1875, 0.3125, 0.25, 0.3437, 0.25, 0.375, 0.0625, 0.3437, 0.0625, 0.3437, 0.125, 0.375, 0.125, 0.375, 0.125, 0.3437, 0.125, 0.3437, 0.1875, 0.375, 0.1875, 0.3906, 0.0, 0.375, 0.0625, 0.4062, 0.0625, 0.4062, 0.0625, 0.375, 0.0625, 0.375, 0.125, 0.4062, 0.125, 0.3594, 0.0, 0.3437, 0.0625, 0.375, 0.0625, 0.25, 0.1875, 0.2188, 0.1875, 0.2187, 0.25, 0.25, 0.25, 0.4062, 0.125, 0.375, 0.125, 0.375, 0.1875, 0.4062, 0.1875, 0.4062, 0.25, 0.375, 0.25, 0.375, 0.3125, 0.4062, 0.3125, 0.4219, 0.0, 0.4062, 0.0625, 0.4375, 0.0625, 0.4375, 0.375, 0.4062, 0.375, 0.4062, 0.4375, 0.4375, 0.4375, 0.2344, 0.0, 0.2188, 0.0625, 0.25, 0.0625, 0.4062, 0.3125, 0.375, 0.3125, 0.375, 0.375, 0.4062, 0.375, 0.4062, 0.375, 0.375, 0.375, 0.375, 0.4375, 0.4062, 0.4375, 0.4062, 0.1875, 0.375, 0.1875, 0.375, 0.25, 0.4062, 0.25, 0.4375, 0.3125, 0.4062, 0.3125, 0.4062, 0.375, 0.4375, 0.375, 0.4687, 0.125, 0.4375, 0.125, 0.4375, 0.1875, 0.4687, 0.1875, 0.4687, 0.1875, 0.4375, 0.1875, 0.4375, 0.25, 0.4687, 0.25, 0.4687, 0.3125, 0.4375, 0.3125, 0.4375, 0.375, 0.4687, 0.375, 0.5, 0.0625, 0.4687, 0.0625, 0.4687, 0.125, 0.5, 0.125, 0.4687, 0.0625, 0.4375, 0.0625, 0.4375, 0.125, 0.4687, 0.125, 0.5, 0.1875, 0.4687, 0.1875, 0.4687, 0.25, 0.5, 0.25, 0.4687, 0.25, 0.4375, 0.25, 0.4375, 0.3125, 0.4687, 0.3125, 0.4687, 0.375, 0.4375, 0.375, 0.4375, 0.4375, 0.4687, 0.4375, 0.4844, 0.0, 0.4687, 0.0625, 0.5, 0.0625, 0.5, 0.25, 0.4687, 0.25, 0.4687, 0.3125, 0.5, 0.3125, 0.5, 0.3125, 0.4687, 0.3125, 0.4687, 0.375, 0.5, 0.375, 0.5, 0.125, 0.4687, 0.125, 0.4687, 0.1875, 0.5, 0.1875, 0.5, 0.375, 0.4687, 0.375, 0.4687, 0.4375, 0.5, 0.4375, 0.5312, 0.1875, 0.5, 0.1875, 0.5, 0.25, 0.5312, 0.25, 0.5312, 0.25, 0.5, 0.25, 0.5, 0.3125, 0.5312, 0.3125, 0.5312, 0.3125, 0.5, 0.3125, 0.5, 0.375, 0.5312, 0.375, 0.5312, 0.125, 0.5, 0.125, 0.5, 0.1875, 0.5312, 0.1875, 0.5312, 0.375, 0.5, 0.375, 0.5, 0.4375, 0.5312, 0.4375, 0.5156, 0.0, 0.5, 0.0625, 0.5312, 0.0625, 0.25, 0.25, 0.2187, 0.25, 0.2187, 0.3125, 0.25, 0.3125, 0.5312, 0.0625, 0.5, 0.0625, 0.5, 0.125, 0.5312, 0.125, 0.5625, 0.0625, 0.5312, 0.0625, 0.5312, 0.125, 0.5625, 0.125, 0.4375, 0.1875, 0.4062, 0.1875, 0.4062, 0.25, 0.4375, 0.25, 0.5625, 0.25, 0.5312, 0.25, 0.5312, 0.3125, 0.5625, 0.3125, 0.5469, 0.0, 0.5312, 0.0625, 0.5625, 0.0625, 0.5625, 0.1875, 0.5312, 0.1875, 0.5312, 0.25, 0.5625, 0.25, 0.5625, 0.375, 0.5312, 0.375, 0.5312, 0.4375, 0.5625, 0.4375, 0.5625, 0.125, 0.5312, 0.125, 0.5312, 0.1875, 0.5625, 0.1875, 0.5625, 0.3125, 0.5312, 0.3125, 0.5312, 0.375, 0.5625, 0.375, 0.5937, 0.3125, 0.5625, 0.3125, 0.5625, 0.375, 0.5938, 0.375, 0.5781, 0.0, 0.5625, 0.0625, 0.5937, 0.0625, 0.5937, 0.125, 0.5625, 0.125, 0.5625, 0.1875, 0.5937, 0.1875, 0.4375, 0.0625, 0.4062, 0.0625, 0.4062, 0.125, 0.4375, 0.125, 0.4375, 0.125, 0.4062, 0.125, 0.4062, 0.1875, 0.4375, 0.1875, 0.25, 0.125, 0.2188, 0.125, 0.2188, 0.1875, 0.25, 0.1875, 0.625, 0.3125, 0.5937, 0.3125, 0.5938, 0.375, 0.625, 0.375, 0.5937, 0.1875, 0.5625, 0.1875, 0.5625, 0.25, 0.5937, 0.25, 0.625, 0.125, 0.5937, 0.125, 0.5937, 0.1875, 0.625, 0.1875, 0.5937, 0.25, 0.5625, 0.25, 0.5625, 0.3125, 0.5937, 0.3125, 0.625, 0.0625, 0.5937, 0.0625, 0.5937, 0.125, 0.625, 0.125, 0.5938, 0.375, 0.5625, 0.375, 0.5625, 0.4375, 0.5937, 0.4375, 0.5937, 0.0625, 0.5625, 0.0625, 0.5625, 0.125, 0.5937, 0.125, 0.625, 0.25, 0.5937, 0.25, 0.5937, 0.3125, 0.625, 0.3125, 0.6562, 0.25, 0.625, 0.25, 0.625, 0.3125, 0.6562, 0.3125, 0.6406, 0.0, 0.625, 0.0625, 0.6562, 0.0625, 0.625, 0.1875, 0.5937, 0.1875, 0.5937, 0.25, 0.625, 0.25, 0.4375, 0.25, 0.4062, 0.25, 0.4062, 0.3125, 0.4375, 0.3125, 0.6094, 0.0, 0.5937, 0.0625, 0.625, 0.0625, 0.6562, 0.375, 0.625, 0.375, 0.625, 0.4375, 0.6562, 0.4375, 0.625, 0.375, 0.5938, 0.375, 0.5937, 0.4375, 0.625, 0.4375, 0.25, 0.3125, 0.2187, 0.3125, 0.2188, 0.375, 0.25, 0.375, 0.6562, 0.125, 0.625, 0.125, 0.625, 0.1875, 0.6562, 0.1875, 0.6562, 0.3125, 0.625, 0.3125, 0.625, 0.375, 0.6562, 0.375, 0.6562, 0.1875, 0.625, 0.1875, 0.625, 0.25, 0.6562, 0.25, 0.6562, 0.0625, 0.625, 0.0625, 0.625, 0.125, 0.6562, 0.125, 0.6875, 0.3125, 0.6562, 0.3125, 0.6562, 0.375, 0.6875, 0.375, 0.6875, 0.1875, 0.6562, 0.1875, 0.6562, 0.25, 0.6875, 0.25, 0.6875, 0.375, 0.6562, 0.375, 0.6562, 0.4375, 0.6875, 0.4375, 0.6719, 0.0, 0.6562, 0.0625, 0.6875, 0.0625, 0.6875, 0.125, 0.6562, 0.125, 0.6562, 0.1875, 0.6875, 0.1875, 0.6875, 0.0625, 0.6562, 0.0625, 0.6562, 0.125, 0.6875, 0.125, 0.6875, 0.25, 0.6562, 0.25, 0.6562, 0.3125, 0.6875, 0.3125, 0.7188, 0.25, 0.6875, 0.25, 0.6875, 0.3125, 0.7188, 0.3125, 0.7031, 0.0, 0.6875, 0.0625, 0.7187, 0.0625, 0.7188, 0.3125, 0.6875, 0.3125, 0.6875, 0.375, 0.7188, 0.375, 0.7187, 0.0625, 0.6875, 0.0625, 0.6875, 0.125, 0.7188, 0.125, 0.7188, 0.125, 0.6875, 0.125, 0.6875, 0.1875, 0.7188, 0.1875, 0.7188, 0.375, 0.6875, 0.375, 0.6875, 0.4375, 0.7188, 0.4375, 0.7188, 0.1875, 0.6875, 0.1875, 0.6875, 0.25, 0.7188, 0.25, 0.4531, 0.0, 0.4375, 0.0625, 0.4687, 0.0625, 0.25, 0.0625, 0.2188, 0.0625, 0.2188, 0.125, 0.25, 0.125, 0.75, 0.25, 0.7188, 0.25, 0.7188, 0.3125, 0.75, 0.3125, 0.75, 0.1875, 0.7188, 0.1875, 0.7188, 0.25, 0.75, 0.25, 0.75, 0.0625, 0.7187, 0.0625, 0.7188, 0.125, 0.75, 0.125, 0.75, 0.3125, 0.7188, 0.3125, 0.7188, 0.375, 0.75, 0.375, 0.7344, 0.0, 0.7187, 0.0625, 0.75, 0.0625, 0.7656, 0.0, 0.75, 0.0625, 0.7812, 0.0625, 0.75, 0.375, 0.7188, 0.375, 0.7188, 0.4375, 0.75, 0.4375, 0.75, 0.125, 0.7188, 0.125, 0.7188, 0.1875, 0.75, 0.1875, 0.8125, 0.25, 0.7812, 0.25, 0.7812, 0.3125, 0.8125, 0.3125, 0.7812, 0.1875, 0.75, 0.1875, 0.75, 0.25, 0.7812, 0.25, 0.7812, 0.25, 0.75, 0.25, 0.75, 0.3125, 0.7812, 0.3125, 0.2188, 0.125, 0.1875, 0.125, 0.1875, 0.1875, 0.2188, 0.1875, 0.0, 0.0, 0.0, 0.0, 0.0, 0.0, 0.0, 0.0, 0.0, 0.0, 0.0, 0.0, 0.0, 0.0, 0.0, 0.0, 0.0, 0.0, 0.0, 0.0, 0.0, 0.0, 0.0, 0.0, 0.0, 0.0, 0.0, 0.0, 0.0, 0.0, 0.0, 0.0, 0.0, 0.0, 0.0, 0.0, 0.0, 0.0, 0.0, 0.0, 0.0, 0.0, 0.0, 0.0, 0.0, 0.0, 0.0, 0.0, 0.0, 0.0, 0.0, 0.0, 0.0, 0.0, 0.0, 0.0, 0.0, 0.0, 0.0, 0.0, 0.0, 0.0, 0.0, 0.0, 0.0, 0.0, 0.0, 0.0, 0.0, 0.0, 0.0, 0.0, 0.0, 0.0, 0.0, 0.0, 0.0, 0.0, 0.0, 0.0, 0.0, 0.0, 0.0, 0.0, 0.0, 0.0, 0.0, 0.0, 0.0, 0.0, 0.0, 0.0, 0.0, 0.0, 0.0, 0.0, 0.0, 0.0, 0.0, 0.0, 0.0, 0.0, 0.0, 0.0, 0.0, 0.0, 0.0, 0.0, 0.0, 0.0, 0.0, 0.0, 0.0, 0.0, 0.0, 0.0, 0.0, 0.0, 0.0, 0.0, 0.0, 0.0, 0.0, 0.0, 0.0, 0.0, 0.0, 0.0, 0.0, 0.0, 0.0, 0.0, 0.0, 0.0, 0.0, 0.0, 0.0, 0.0, 0.0, 0.0, 0.0, 0.0, 0.0, 0.0, 0.0, 0.0, 0.0, 0.0, 0.0, 0.0, 0.0, 0.0, 0.0, 0.0, 0.0, 0.0, 0.0, 0.0, 0.0, 0.0, 0.0, 0.0, 0.0, 0.0, 0.0, 0.0, 0.0, 0.0, 0.0, 0.0, 0.0, 0.0, 0.0, 0.0, 0.0, 0.0, 0.0, 0.0, 0.0, 0.0, 0.0, 0.0, 0.0, 0.0, 0.0, 0.0, 0.0, 0.0, 0.0, 0.0, 0.0, 0.0, 0.0, 0.0, 0.0, 0.0, 0.0, 0.0, 0.0, 0.0, 0.0, 0.0, 0.0, 0.0, 0.0, 0.0, 0.0, 0.0, 0.0, 0.0, 0.0, 0.0, 0.0, 0.0, 0.0, 0.0, 0.0, 0.0, 0.0, 0.0, 0.0, 0.0, 0.0, 0.0, 0.0, 0.0, 0.0, 0.0, 0.0, 0.0, 0.0, 0.0, 0.0, 0.0, 0.0, 0.0, 0.0, 0.0, 0.0, 0.0, 0.0, 0.0, 0.0, 0.0, 0.0, 0.0, 0.0, 0.0, 0.0, 0.0, 0.0, 0.0, 0.0, 0.0, 0.0, 0.0, 0.7812, 0.375, 0.75, 0.375, 0.75, 0.4375, 0.7812, 0.4375])
me_circle.materials.append(mat_tile)
me_circle.use_remesh_fix_poles = True
me_circle.use_remesh_preserve_attributes = False
me_circle.use_mirror_vertex_groups = False
me_circle.update()
me_cube_000 = bpy.data.meshes.new('Cube.000')
me_cube_000.from_pydata([(9.0, 16.0, -1.0), (9.0, 16.0, 13.0), (9.0, -17.0, -1.0), (9.0, -17.0, 13.0), (-9.0, 16.0, -1.0), (-9.0, 16.0, 13.0), (-9.0, -17.0, -1.0), (-9.0, -17.0, 13.0), (-1.65, -17.0, -1.0), (1.65, -17.0, -1.0), (0.55, -17.0, 13.0), (-0.55, -17.0, 13.0), (9.0, -17.0, 4.96), (-9.0, -17.0, 4.96), (0.55, -17.0, 4.96), (-0.55, -17.0, 4.96), (9.0, -17.0, 3.86), (-9.0, -17.0, 3.86), (1.65, -17.0, 3.86), (-1.65, -17.0, 3.86)], [], [(15, 11, 7, 13), (5, 7, 11, 10, 3, 1), (0, 2, 9, 8, 6, 4), (12, 3, 10, 14), (14, 10, 11, 15), (16, 12, 14, 18), (19, 15, 13, 17), (4, 6, 17, 13, 7, 5), (8, 19, 17, 6), (16, 2, 0, 1, 3, 12), (2, 16, 18, 9)])
_uv = me_cube_000.uv_layers.new(name='UVMap')
_uv.uv.foreach_set('vector', [7.0, 8.5, 0.001387, 8.5, 0.001387, 16.0, 7.0, 16.0, 16.0, 32.0, 16.0, 0.002262, 8.501, 0.002264, 7.501, 0.002264, 0.002262, 0.002272, 0.002297, 32.0, 0.002275, 16.0, 32.0, 16.0, 32.0, 9.501, 32.0, 6.501, 32.0, 0.002278, 0.002262, 0.002262, 7.0, 0.001387, 0.001385, 0.001388, 0.001387, 7.5, 7.0, 7.5, 7.0, 7.5, 0.001387, 7.5, 0.001387, 8.5, 7.0, 8.5, 8.0, 0.001387, 7.0, 0.001387, 7.0, 7.5, 8.0, 6.5, 8.0, 9.5, 7.0, 8.5, 7.0, 16.0, 8.0, 16.0, 32.0, 0.002045, 0.001971, 0.001959, 0.001959, 4.001, 0.001959, 5.001, 0.001962, 12.0, 32.0, 12.0, 12.0, 9.5, 8.0, 9.5, 8.0, 16.0, 12.0, 16.0, 32.0, 4.001, 32.0, 0.001959, 0.001959, 0.001963, 0.001959, 12.0, 32.0, 12.0, 32.0, 5.001, 12.0, 0.001385, 8.0, 0.001387, 8.0, 6.5, 12.0, 6.5])
me_cube_000.materials.append(mat_tile)
me_cube_000.use_remesh_fix_poles = True
me_cube_000.use_remesh_preserve_attributes = False
me_cube_000.use_mirror_vertex_groups = False
me_cube_000.update()

# ---- curves / text
cu_beziercurve = bpy.data.curves.new('BezierCurve', 'CURVE')
cu_beziercurve.dimensions = '3D'
_sp = cu_beziercurve.splines.new('BEZIER'); _sp.bezier_points.add(10)
_sp.bezier_points.foreach_set('co', [-27.37, 31.64, -31.29, -8.084, 4.222, -6.676, 1.725, -0.8112, 0.953, 5.067, -0.8025, 2.679, 7.573, 1.007, 2.69, 18.39, 1.751, 0.5497, 29.98, -2.272, 2.351, 43.95, -3.169, 2.338, 61.45, -20.34, 22.13, 86.21, -27.12, 36.56, 79.51, -43.47, 41.32])
_sp.bezier_points.foreach_set('handle_left', [-34.91, 42.34, -40.9, -15.9, 6.994, -12.03, 0.8156, -0.5007, 0.677, 3.762, -0.8059, 2.005, 6.595, 0.3005, 2.685, 16.98, 1.729, 2.555, 27.82, -1.375, 1.929, 38.37, -2.383, 3.94, 59.7, -18.6, 20.27, 80.93, -26.66, 32.81, 82.29, -40.23, 41.07])
_sp.bezier_points.foreach_set('handle_right', [-19.84, 20.93, -21.68, -5.359, 3.255, -4.808, 2.858, -1.198, 1.297, 6.371, -0.799, 3.352, 8.552, 1.713, 2.694, 24.63, 1.851, -8.31, 32.87, -3.473, 2.915, 56.71, -4.966, -1.325, 66.35, -25.2, 27.32, 91.5, -27.57, 40.31, 67.33, -57.7, 42.4])
for _p, _l, _r in zip(_sp.bezier_points, ['ALIGNED', 'ALIGNED', 'ALIGNED', 'ALIGNED', 'ALIGNED', 'ALIGNED', 'ALIGNED', 'ALIGNED', 'ALIGNED', 'ALIGNED', 'ALIGNED'], ['ALIGNED', 'ALIGNED', 'ALIGNED', 'ALIGNED', 'ALIGNED', 'ALIGNED', 'ALIGNED', 'ALIGNED', 'ALIGNED', 'ALIGNED', 'ALIGNED']): _p.handle_left_type = _l; _p.handle_right_type = _r
_sp.order_u = 0
_sp.order_v = 0
_sp.use_smooth = False
cu_beziercurve.materials.append(mat_wirelit)
cu_beziercurve.use_path = True
cu_beziercurve.use_path_clamp = True
cu_beziercurve.bevel_resolution = 2
cu_beziercurve.bevel_depth = 0.1
cu_beziercurve.fill_mode = 'FULL'
cu_beziercurve_001 = bpy.data.curves.new('BezierCurve.001', 'CURVE')
cu_beziercurve_001.dimensions = '3D'
_sp = cu_beziercurve_001.splines.new('BEZIER'); _sp.bezier_points.add(10)
_sp.bezier_points.foreach_set('co', [-49.08, 12.57, -20.29, -12.12, 0.4587, -1.161, 1.725, -0.8112, 0.953, 5.067, -0.8025, 2.679, 7.573, 1.007, 2.69, 16.25, 2.879, 8.568, 30.13, -3.211, 10.3, 43.22, -11.92, 20.29, 60.2, -22.05, 29.31, 86.21, -27.12, 36.56, 79.63, -44.34, 32.85])
_sp.bezier_points.foreach_set('handle_left', [-63.51, 17.29, -27.76, -16.64, 0.7153, -3.022, 0.8156, -0.5007, 0.677, 3.642, -0.8502, 3.029, 6.932, 0.2882, 1.962, 14.35, 1.366, 8.915, 27.97, -2.313, 9.877, 37.95, -10.45, 18.18, 57.34, -21.14, 28.61, 80.93, -26.66, 32.81, 84.15, -43.7, 35.56])
_sp.bezier_points.foreach_set('handle_right', [-34.65, 7.839, -12.82, -8.941, 0.278, 0.1479, 2.858, -1.198, 1.297, 6.492, -0.7547, 2.328, 8.866, 2.457, 4.157, 24.64, 9.56, 7.039, 33.02, -4.412, 10.86, 55.26, -15.27, 25.11, 68.22, -24.6, 31.27, 91.5, -27.57, 40.31, 63.67, -46.62, 23.27])
for _p, _l, _r in zip(_sp.bezier_points, ['ALIGNED', 'ALIGNED', 'ALIGNED', 'ALIGNED', 'ALIGNED', 'ALIGNED', 'ALIGNED', 'ALIGNED', 'ALIGNED', 'ALIGNED', 'ALIGNED'], ['ALIGNED', 'ALIGNED', 'ALIGNED', 'ALIGNED', 'ALIGNED', 'ALIGNED', 'ALIGNED', 'ALIGNED', 'ALIGNED', 'ALIGNED', 'ALIGNED']): _p.handle_left_type = _l; _p.handle_right_type = _r
_sp.order_u = 0
_sp.order_v = 0
_sp.use_smooth = False
cu_beziercurve_001.materials.append(mat_wirelit)
cu_beziercurve_001.use_path = True
cu_beziercurve_001.use_path_clamp = True
cu_beziercurve_001.bevel_resolution = 2
cu_beziercurve_001.bevel_depth = 0.1
cu_beziercurve_001.fill_mode = 'FULL'

# ---- objects
ob_room = bpy.data.objects.new('Room', me_cube_001)
ob_island = bpy.data.objects.new('Island', me_cube_002)
ob_roombackwall = bpy.data.objects.new('RoomBackWall', me_cube_003)
ob_circle = bpy.data.objects.new('Circle', me_circle)
ob_beziercurve = bpy.data.objects.new('BezierCurve', cu_beziercurve)
ob_beziercurve_001 = bpy.data.objects.new('BezierCurve.001', cu_beziercurve_001)
ob_room_001 = bpy.data.objects.new('Room.001', me_cube_000)

# ---- transforms, parenting, visibility, modifiers, constraints
ob_room.location = (3.89e-06, -89.0, 0.0)
ob_room.lineart.crease_threshold = 0.0
ob_island.location = (-3.89e-06, 0.0, 0.0)
ob_island.lineart.crease_threshold = 0.0
ob_roombackwall.location = (0.0, -89.0, 0.0)
ob_roombackwall.lineart.crease_threshold = 0.0
ob_circle.location = (0.0, -94.0, 0.0)
ob_circle.lineart.crease_threshold = 0.0
_m = ob_circle.modifiers.new('EdgeSplit', 'EDGE_SPLIT')
_m.split_angle = 0.4346
ob_beziercurve.location = (5.605, -3.173, 2.591)
ob_beziercurve.rotation_euler = (1.52, -0.5931, -1.11)
ob_beziercurve.lineart.crease_threshold = 0.0
ob_beziercurve_001.location = (-11.91, -4.149, 2.785)
ob_beziercurve_001.rotation_euler = (1.52, -0.5931, -1.11)
ob_beziercurve_001.lineart.crease_threshold = 0.0
ob_room_001.location = (3.89e-06, -89.0, 0.0)
ob_room_001.lineart.crease_threshold = 0.0

# ---- collection membership
col_collection.objects.link(ob_room)
col_collection.objects.link(ob_island)
col_collection.objects.link(ob_roombackwall)
col_collection.objects.link(ob_circle)
col_collection.objects.link(ob_beziercurve)
col_collection.objects.link(ob_beziercurve_001)
col_collection.objects.link(ob_room_001)

# ---- scene / render settings (as saved in the file)
scene.frame_start = 1; scene.frame_end = 250; scene.frame_set(1)
scene.render.engine = 'BLENDER_EEVEE_NEXT'
scene.cycles.use_denoising = False
scene.cycles.samples = 128
scene.cycles.sampling_pattern = 'TABULATED_SOBOL'
scene.cycles.use_adaptive_sampling = False
scene.cycles.use_light_tree = False
scene.view_settings.view_transform = 'Filmic'
bpy.context.view_layer.update()

# ---- added for rendering (the .blend has no active camera and no usable light): camera, sun
cam_auto = bpy.data.cameras.new('AutoCamera')
cam_auto.lens = 50.0
cam_auto.sensor_width = 36.0
cam_auto.clip_end = 4781.99
ob_auto_camera = bpy.data.objects.new('AutoCamera', cam_auto)
scene.collection.objects.link(ob_auto_camera)
ob_auto_camera.location = (278.85, -354.651, 227.03)
ob_auto_camera.rotation_euler = (1.09748, -7.21219e-08, 0.694738)
scene.camera = ob_auto_camera
light_auto_sun = bpy.data.lights.new('AutoSun', 'SUN')
light_auto_sun.energy = 3.0
light_auto_sun.angle = 0.0523599
ob_auto_sun = bpy.data.objects.new('AutoSun', light_auto_sun)
scene.collection.objects.link(ob_auto_sun)
ob_auto_sun.rotation_euler = (0.872665, 0.174533, 0.523599)
bpy.context.view_layer.update()
